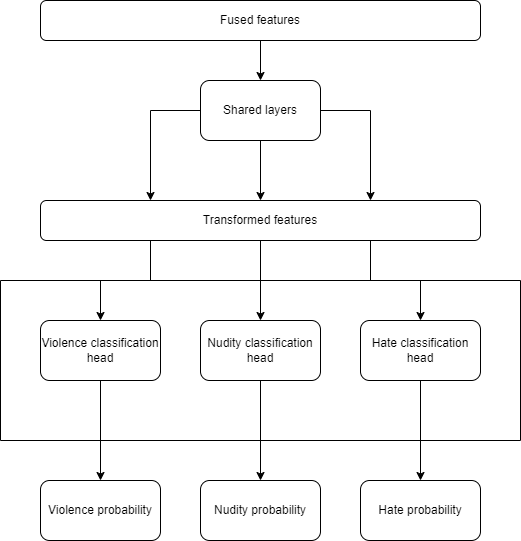

The diagram above was exported from draw.io. Its source (the exported page's mxGraphModel, read from the mxfile embedded in the PNG):
<mxGraphModel dx="882" dy="578" grid="1" gridSize="10" guides="1" tooltips="1" connect="1" arrows="1" fold="1" page="1" pageScale="1" pageWidth="850" pageHeight="1100" math="0" shadow="0">
  <root>
    <mxCell id="0" />
    <mxCell id="1" parent="0" />
    <mxCell id="vgRy7pZKUeW7eWB3Pxzg-1" value="Nudity probability" style="rounded=1;whiteSpace=wrap;html=1;" parent="1" vertex="1">
      <mxGeometry x="240" y="520" width="120" height="60" as="geometry" />
    </mxCell>
    <mxCell id="vgRy7pZKUeW7eWB3Pxzg-2" style="edgeStyle=orthogonalEdgeStyle;rounded=0;orthogonalLoop=1;jettySize=auto;html=1;exitX=0.5;exitY=1;exitDx=0;exitDy=0;entryX=0.5;entryY=0;entryDx=0;entryDy=0;" parent="1" source="vgRy7pZKUeW7eWB3Pxzg-3" target="vgRy7pZKUeW7eWB3Pxzg-12" edge="1">
      <mxGeometry relative="1" as="geometry" />
    </mxCell>
    <mxCell id="vgRy7pZKUeW7eWB3Pxzg-3" value="Violence classification head" style="rounded=1;whiteSpace=wrap;html=1;" parent="1" vertex="1">
      <mxGeometry x="80" y="360" width="120" height="60" as="geometry" />
    </mxCell>
    <mxCell id="vgRy7pZKUeW7eWB3Pxzg-20" style="edgeStyle=orthogonalEdgeStyle;rounded=0;orthogonalLoop=1;jettySize=auto;html=1;exitX=0.5;exitY=1;exitDx=0;exitDy=0;entryX=0.5;entryY=0;entryDx=0;entryDy=0;" parent="1" source="vgRy7pZKUeW7eWB3Pxzg-7" target="vgRy7pZKUeW7eWB3Pxzg-14" edge="1">
      <mxGeometry relative="1" as="geometry" />
    </mxCell>
    <mxCell id="vgRy7pZKUeW7eWB3Pxzg-7" value="Fused features" style="rounded=1;whiteSpace=wrap;html=1;" parent="1" vertex="1">
      <mxGeometry x="80" y="40" width="440" height="40" as="geometry" />
    </mxCell>
    <mxCell id="vgRy7pZKUeW7eWB3Pxzg-8" style="edgeStyle=orthogonalEdgeStyle;rounded=0;orthogonalLoop=1;jettySize=auto;html=1;exitX=0.5;exitY=1;exitDx=0;exitDy=0;entryX=0.5;entryY=0;entryDx=0;entryDy=0;" parent="1" source="vgRy7pZKUeW7eWB3Pxzg-9" target="vgRy7pZKUeW7eWB3Pxzg-1" edge="1">
      <mxGeometry relative="1" as="geometry" />
    </mxCell>
    <mxCell id="vgRy7pZKUeW7eWB3Pxzg-9" value="Nudity classification head" style="rounded=1;whiteSpace=wrap;html=1;" parent="1" vertex="1">
      <mxGeometry x="240" y="360" width="120" height="60" as="geometry" />
    </mxCell>
    <mxCell id="vgRy7pZKUeW7eWB3Pxzg-10" style="edgeStyle=orthogonalEdgeStyle;rounded=0;orthogonalLoop=1;jettySize=auto;html=1;exitX=0.5;exitY=1;exitDx=0;exitDy=0;entryX=0.5;entryY=0;entryDx=0;entryDy=0;" parent="1" source="vgRy7pZKUeW7eWB3Pxzg-11" target="vgRy7pZKUeW7eWB3Pxzg-13" edge="1">
      <mxGeometry relative="1" as="geometry" />
    </mxCell>
    <mxCell id="vgRy7pZKUeW7eWB3Pxzg-11" value="Hate classification head" style="rounded=1;whiteSpace=wrap;html=1;" parent="1" vertex="1">
      <mxGeometry x="400" y="360" width="120" height="60" as="geometry" />
    </mxCell>
    <mxCell id="vgRy7pZKUeW7eWB3Pxzg-12" value="Violence probability" style="rounded=1;whiteSpace=wrap;html=1;" parent="1" vertex="1">
      <mxGeometry x="80" y="520" width="120" height="60" as="geometry" />
    </mxCell>
    <mxCell id="vgRy7pZKUeW7eWB3Pxzg-13" value="Hate probability" style="rounded=1;whiteSpace=wrap;html=1;" parent="1" vertex="1">
      <mxGeometry x="400" y="520" width="120" height="60" as="geometry" />
    </mxCell>
    <mxCell id="vgRy7pZKUeW7eWB3Pxzg-22" style="edgeStyle=orthogonalEdgeStyle;rounded=0;orthogonalLoop=1;jettySize=auto;html=1;exitX=0.5;exitY=1;exitDx=0;exitDy=0;entryX=0.5;entryY=0;entryDx=0;entryDy=0;" parent="1" source="vgRy7pZKUeW7eWB3Pxzg-14" target="vgRy7pZKUeW7eWB3Pxzg-15" edge="1">
      <mxGeometry relative="1" as="geometry" />
    </mxCell>
    <mxCell id="vgRy7pZKUeW7eWB3Pxzg-25" style="edgeStyle=orthogonalEdgeStyle;rounded=0;orthogonalLoop=1;jettySize=auto;html=1;exitX=1;exitY=0.5;exitDx=0;exitDy=0;entryX=0.75;entryY=0;entryDx=0;entryDy=0;" parent="1" source="vgRy7pZKUeW7eWB3Pxzg-14" target="vgRy7pZKUeW7eWB3Pxzg-15" edge="1">
      <mxGeometry relative="1" as="geometry" />
    </mxCell>
    <mxCell id="vgRy7pZKUeW7eWB3Pxzg-26" style="edgeStyle=orthogonalEdgeStyle;rounded=0;orthogonalLoop=1;jettySize=auto;html=1;exitX=0;exitY=0.5;exitDx=0;exitDy=0;entryX=0.25;entryY=0;entryDx=0;entryDy=0;" parent="1" source="vgRy7pZKUeW7eWB3Pxzg-14" target="vgRy7pZKUeW7eWB3Pxzg-15" edge="1">
      <mxGeometry relative="1" as="geometry">
        <Array as="points">
          <mxPoint x="190" y="150" />
        </Array>
      </mxGeometry>
    </mxCell>
    <mxCell id="vgRy7pZKUeW7eWB3Pxzg-14" value="Shared layers" style="rounded=1;whiteSpace=wrap;html=1;" parent="1" vertex="1">
      <mxGeometry x="240" y="120" width="120" height="60" as="geometry" />
    </mxCell>
    <mxCell id="vgRy7pZKUeW7eWB3Pxzg-17" style="edgeStyle=orthogonalEdgeStyle;rounded=0;orthogonalLoop=1;jettySize=auto;html=1;exitX=0.5;exitY=1;exitDx=0;exitDy=0;entryX=0.5;entryY=0;entryDx=0;entryDy=0;" parent="1" source="vgRy7pZKUeW7eWB3Pxzg-15" target="vgRy7pZKUeW7eWB3Pxzg-9" edge="1">
      <mxGeometry relative="1" as="geometry" />
    </mxCell>
    <mxCell id="vgRy7pZKUeW7eWB3Pxzg-18" style="edgeStyle=orthogonalEdgeStyle;rounded=0;orthogonalLoop=1;jettySize=auto;html=1;exitX=0.25;exitY=1;exitDx=0;exitDy=0;entryX=0.5;entryY=0;entryDx=0;entryDy=0;" parent="1" source="vgRy7pZKUeW7eWB3Pxzg-15" target="vgRy7pZKUeW7eWB3Pxzg-3" edge="1">
      <mxGeometry relative="1" as="geometry" />
    </mxCell>
    <mxCell id="vgRy7pZKUeW7eWB3Pxzg-19" style="edgeStyle=orthogonalEdgeStyle;rounded=0;orthogonalLoop=1;jettySize=auto;html=1;exitX=0.75;exitY=1;exitDx=0;exitDy=0;entryX=0.5;entryY=0;entryDx=0;entryDy=0;" parent="1" source="vgRy7pZKUeW7eWB3Pxzg-15" target="vgRy7pZKUeW7eWB3Pxzg-11" edge="1">
      <mxGeometry relative="1" as="geometry" />
    </mxCell>
    <mxCell id="vgRy7pZKUeW7eWB3Pxzg-15" value="Transformed features" style="rounded=1;whiteSpace=wrap;html=1;" parent="1" vertex="1">
      <mxGeometry x="80" y="240" width="440" height="40" as="geometry" />
    </mxCell>
    <mxCell id="vgRy7pZKUeW7eWB3Pxzg-28" value="" style="swimlane;startSize=0;" parent="1" vertex="1">
      <mxGeometry x="40" y="320" width="520" height="160" as="geometry" />
    </mxCell>
  </root>
</mxGraphModel>